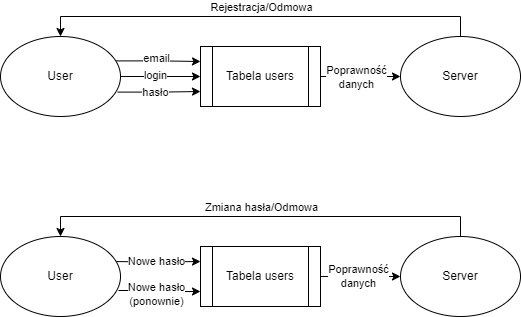

The diagram above was exported from draw.io. Its source (the exported page's mxGraphModel, read from the mxfile embedded in the PNG):
<mxGraphModel dx="1050" dy="522" grid="0" gridSize="10" guides="1" tooltips="1" connect="1" arrows="1" fold="1" page="0" pageScale="1" pageWidth="827" pageHeight="1169" math="0" shadow="0">
  <root>
    <mxCell id="0" />
    <mxCell id="1" parent="0" />
    <mxCell id="TYX2gPp40w-AHinPNu_g-7" style="edgeStyle=orthogonalEdgeStyle;rounded=0;orthogonalLoop=1;jettySize=auto;html=1;" edge="1" parent="1" source="TYX2gPp40w-AHinPNu_g-1" target="TYX2gPp40w-AHinPNu_g-6">
      <mxGeometry relative="1" as="geometry" />
    </mxCell>
    <mxCell id="TYX2gPp40w-AHinPNu_g-11" value="login" style="edgeLabel;html=1;align=center;verticalAlign=middle;resizable=0;points=[];" vertex="1" connectable="0" parent="TYX2gPp40w-AHinPNu_g-7">
      <mxGeometry x="-0.155" y="2" relative="1" as="geometry">
        <mxPoint as="offset" />
      </mxGeometry>
    </mxCell>
    <mxCell id="TYX2gPp40w-AHinPNu_g-8" style="edgeStyle=orthogonalEdgeStyle;rounded=0;orthogonalLoop=1;jettySize=auto;html=1;entryX=0;entryY=0.25;entryDx=0;entryDy=0;exitX=0.963;exitY=0.305;exitDx=0;exitDy=0;exitPerimeter=0;" edge="1" parent="1" source="TYX2gPp40w-AHinPNu_g-1" target="TYX2gPp40w-AHinPNu_g-6">
      <mxGeometry relative="1" as="geometry" />
    </mxCell>
    <mxCell id="TYX2gPp40w-AHinPNu_g-10" value="email" style="edgeLabel;html=1;align=center;verticalAlign=middle;resizable=0;points=[];" vertex="1" connectable="0" parent="TYX2gPp40w-AHinPNu_g-8">
      <mxGeometry x="-0.0536" y="3" relative="1" as="geometry">
        <mxPoint as="offset" />
      </mxGeometry>
    </mxCell>
    <mxCell id="TYX2gPp40w-AHinPNu_g-9" style="edgeStyle=orthogonalEdgeStyle;rounded=0;orthogonalLoop=1;jettySize=auto;html=1;entryX=0;entryY=0.75;entryDx=0;entryDy=0;exitX=0.977;exitY=0.695;exitDx=0;exitDy=0;exitPerimeter=0;" edge="1" parent="1" source="TYX2gPp40w-AHinPNu_g-1" target="TYX2gPp40w-AHinPNu_g-6">
      <mxGeometry relative="1" as="geometry" />
    </mxCell>
    <mxCell id="TYX2gPp40w-AHinPNu_g-12" value="hasło" style="edgeLabel;html=1;align=center;verticalAlign=middle;resizable=0;points=[];" vertex="1" connectable="0" parent="TYX2gPp40w-AHinPNu_g-9">
      <mxGeometry x="0.1315" relative="1" as="geometry">
        <mxPoint x="-9" as="offset" />
      </mxGeometry>
    </mxCell>
    <mxCell id="TYX2gPp40w-AHinPNu_g-1" value="User" style="ellipse;whiteSpace=wrap;html=1;" vertex="1" parent="1">
      <mxGeometry x="120" y="160" width="120" height="80" as="geometry" />
    </mxCell>
    <mxCell id="TYX2gPp40w-AHinPNu_g-13" style="edgeStyle=orthogonalEdgeStyle;rounded=0;orthogonalLoop=1;jettySize=auto;html=1;entryX=0;entryY=0.75;entryDx=0;entryDy=0;exitX=0.983;exitY=0.675;exitDx=0;exitDy=0;exitPerimeter=0;" edge="1" parent="1" source="TYX2gPp40w-AHinPNu_g-2" target="TYX2gPp40w-AHinPNu_g-5">
      <mxGeometry relative="1" as="geometry" />
    </mxCell>
    <mxCell id="TYX2gPp40w-AHinPNu_g-16" value="Nowe hasło&lt;div&gt;(ponownie)&lt;/div&gt;" style="edgeLabel;html=1;align=center;verticalAlign=middle;resizable=0;points=[];" vertex="1" connectable="0" parent="TYX2gPp40w-AHinPNu_g-13">
      <mxGeometry x="-0.005" y="-3" relative="1" as="geometry">
        <mxPoint x="-3" as="offset" />
      </mxGeometry>
    </mxCell>
    <mxCell id="TYX2gPp40w-AHinPNu_g-14" style="edgeStyle=orthogonalEdgeStyle;rounded=0;orthogonalLoop=1;jettySize=auto;html=1;entryX=0;entryY=0.25;entryDx=0;entryDy=0;" edge="1" parent="1" target="TYX2gPp40w-AHinPNu_g-5">
      <mxGeometry relative="1" as="geometry">
        <mxPoint x="230" y="385" as="sourcePoint" />
      </mxGeometry>
    </mxCell>
    <mxCell id="TYX2gPp40w-AHinPNu_g-15" value="Nowe hasło" style="edgeLabel;html=1;align=center;verticalAlign=middle;resizable=0;points=[];" vertex="1" connectable="0" parent="TYX2gPp40w-AHinPNu_g-14">
      <mxGeometry x="0.1779" y="1" relative="1" as="geometry">
        <mxPoint x="-7" as="offset" />
      </mxGeometry>
    </mxCell>
    <mxCell id="TYX2gPp40w-AHinPNu_g-2" value="User" style="ellipse;whiteSpace=wrap;html=1;" vertex="1" parent="1">
      <mxGeometry x="120" y="360" width="120" height="80" as="geometry" />
    </mxCell>
    <mxCell id="TYX2gPp40w-AHinPNu_g-23" style="edgeStyle=orthogonalEdgeStyle;rounded=0;orthogonalLoop=1;jettySize=auto;html=1;entryX=0.5;entryY=0;entryDx=0;entryDy=0;" edge="1" parent="1" source="TYX2gPp40w-AHinPNu_g-3" target="TYX2gPp40w-AHinPNu_g-1">
      <mxGeometry relative="1" as="geometry">
        <Array as="points">
          <mxPoint x="580" y="140" />
          <mxPoint x="180" y="140" />
        </Array>
      </mxGeometry>
    </mxCell>
    <mxCell id="TYX2gPp40w-AHinPNu_g-24" value="Rejestracja/Odmowa" style="edgeLabel;html=1;align=center;verticalAlign=middle;resizable=0;points=[];" vertex="1" connectable="0" parent="TYX2gPp40w-AHinPNu_g-23">
      <mxGeometry x="-0.1536" y="-1" relative="1" as="geometry">
        <mxPoint x="-34" y="-9" as="offset" />
      </mxGeometry>
    </mxCell>
    <mxCell id="TYX2gPp40w-AHinPNu_g-3" value="Server" style="ellipse;whiteSpace=wrap;html=1;" vertex="1" parent="1">
      <mxGeometry x="520" y="160" width="120" height="80" as="geometry" />
    </mxCell>
    <mxCell id="TYX2gPp40w-AHinPNu_g-22" style="edgeStyle=orthogonalEdgeStyle;rounded=0;orthogonalLoop=1;jettySize=auto;html=1;entryX=0.5;entryY=0;entryDx=0;entryDy=0;" edge="1" parent="1" source="TYX2gPp40w-AHinPNu_g-4" target="TYX2gPp40w-AHinPNu_g-2">
      <mxGeometry relative="1" as="geometry">
        <Array as="points">
          <mxPoint x="580" y="340" />
          <mxPoint x="180" y="340" />
        </Array>
      </mxGeometry>
    </mxCell>
    <mxCell id="TYX2gPp40w-AHinPNu_g-4" value="Server" style="ellipse;whiteSpace=wrap;html=1;" vertex="1" parent="1">
      <mxGeometry x="520" y="360" width="120" height="80" as="geometry" />
    </mxCell>
    <mxCell id="TYX2gPp40w-AHinPNu_g-18" style="edgeStyle=orthogonalEdgeStyle;rounded=0;orthogonalLoop=1;jettySize=auto;html=1;entryX=0;entryY=0.5;entryDx=0;entryDy=0;" edge="1" parent="1" source="TYX2gPp40w-AHinPNu_g-5" target="TYX2gPp40w-AHinPNu_g-4">
      <mxGeometry relative="1" as="geometry" />
    </mxCell>
    <mxCell id="TYX2gPp40w-AHinPNu_g-19" value="Poprawność&lt;div&gt;danych&lt;/div&gt;" style="edgeLabel;html=1;align=center;verticalAlign=middle;resizable=0;points=[];" vertex="1" connectable="0" parent="TYX2gPp40w-AHinPNu_g-18">
      <mxGeometry x="0.22" y="-3" relative="1" as="geometry">
        <mxPoint x="-12" y="-4" as="offset" />
      </mxGeometry>
    </mxCell>
    <mxCell id="TYX2gPp40w-AHinPNu_g-5" value="Tabela users" style="shape=process;whiteSpace=wrap;html=1;backgroundOutline=1;" vertex="1" parent="1">
      <mxGeometry x="320" y="370" width="120" height="60" as="geometry" />
    </mxCell>
    <mxCell id="TYX2gPp40w-AHinPNu_g-17" style="edgeStyle=orthogonalEdgeStyle;rounded=0;orthogonalLoop=1;jettySize=auto;html=1;entryX=0;entryY=0.5;entryDx=0;entryDy=0;" edge="1" parent="1" source="TYX2gPp40w-AHinPNu_g-6" target="TYX2gPp40w-AHinPNu_g-3">
      <mxGeometry relative="1" as="geometry" />
    </mxCell>
    <mxCell id="TYX2gPp40w-AHinPNu_g-6" value="Tabela users" style="shape=process;whiteSpace=wrap;html=1;backgroundOutline=1;" vertex="1" parent="1">
      <mxGeometry x="320" y="170" width="120" height="60" as="geometry" />
    </mxCell>
    <mxCell id="TYX2gPp40w-AHinPNu_g-21" value="Poprawność&lt;div&gt;danych&lt;/div&gt;" style="edgeLabel;html=1;align=center;verticalAlign=middle;resizable=0;points=[];" vertex="1" connectable="0" parent="1">
      <mxGeometry x="475" y="200" as="geometry" />
    </mxCell>
    <mxCell id="TYX2gPp40w-AHinPNu_g-25" value="Zmiana hasła/Odmowa" style="edgeLabel;html=1;align=center;verticalAlign=middle;resizable=0;points=[];" vertex="1" connectable="0" parent="1">
      <mxGeometry x="380" y="330" as="geometry" />
    </mxCell>
  </root>
</mxGraphModel>